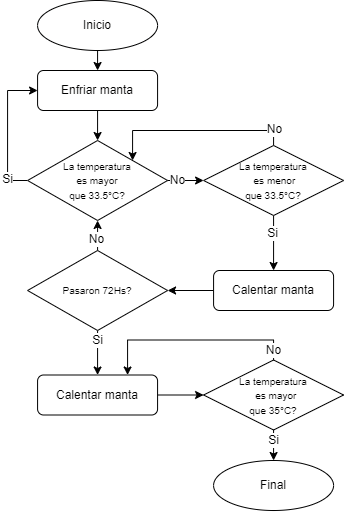

The diagram above was exported from draw.io. Its source (the exported page's mxGraphModel, read from the mxfile embedded in the PNG):
<mxGraphModel dx="718" dy="402" grid="1" gridSize="10" guides="1" tooltips="1" connect="1" arrows="1" fold="1" page="1" pageScale="1" pageWidth="827" pageHeight="1169" math="0" shadow="0">
  <root>
    <mxCell id="0" />
    <mxCell id="1" parent="0" />
    <mxCell id="JCn3QZednFGCtx7zD7s9-37" style="edgeStyle=orthogonalEdgeStyle;rounded=0;orthogonalLoop=1;jettySize=auto;html=1;exitX=0.5;exitY=1;exitDx=0;exitDy=0;entryX=0.5;entryY=0;entryDx=0;entryDy=0;fontSize=12;" edge="1" parent="1" source="JCn3QZednFGCtx7zD7s9-1" target="JCn3QZednFGCtx7zD7s9-2">
      <mxGeometry relative="1" as="geometry" />
    </mxCell>
    <mxCell id="JCn3QZednFGCtx7zD7s9-1" value="Inicio" style="ellipse;whiteSpace=wrap;html=1;" vertex="1" parent="1">
      <mxGeometry x="261.08" y="220" width="120" height="50" as="geometry" />
    </mxCell>
    <mxCell id="JCn3QZednFGCtx7zD7s9-6" style="edgeStyle=orthogonalEdgeStyle;rounded=0;orthogonalLoop=1;jettySize=auto;html=1;exitX=0.5;exitY=1;exitDx=0;exitDy=0;entryX=0.5;entryY=0;entryDx=0;entryDy=0;fontSize=10;" edge="1" parent="1" source="JCn3QZednFGCtx7zD7s9-2" target="JCn3QZednFGCtx7zD7s9-5">
      <mxGeometry relative="1" as="geometry" />
    </mxCell>
    <mxCell id="JCn3QZednFGCtx7zD7s9-2" value="Enfriar manta" style="rounded=1;whiteSpace=wrap;html=1;" vertex="1" parent="1">
      <mxGeometry x="261.08" y="290" width="120" height="40" as="geometry" />
    </mxCell>
    <mxCell id="JCn3QZednFGCtx7zD7s9-3" value="Final" style="ellipse;whiteSpace=wrap;html=1;" vertex="1" parent="1">
      <mxGeometry x="437.08" y="680" width="120" height="50" as="geometry" />
    </mxCell>
    <mxCell id="JCn3QZednFGCtx7zD7s9-7" style="edgeStyle=orthogonalEdgeStyle;rounded=0;orthogonalLoop=1;jettySize=auto;html=1;exitX=0;exitY=0.5;exitDx=0;exitDy=0;entryX=0;entryY=0.5;entryDx=0;entryDy=0;fontSize=10;" edge="1" parent="1" source="JCn3QZednFGCtx7zD7s9-5" target="JCn3QZednFGCtx7zD7s9-2">
      <mxGeometry relative="1" as="geometry" />
    </mxCell>
    <mxCell id="JCn3QZednFGCtx7zD7s9-8" value="&lt;font style=&quot;font-size: 12px;&quot;&gt;Si&lt;/font&gt;" style="edgeLabel;html=1;align=center;verticalAlign=middle;resizable=0;points=[];fontSize=10;" vertex="1" connectable="0" parent="JCn3QZednFGCtx7zD7s9-7">
      <mxGeometry x="-0.2049" y="1" relative="1" as="geometry">
        <mxPoint y="34" as="offset" />
      </mxGeometry>
    </mxCell>
    <mxCell id="JCn3QZednFGCtx7zD7s9-27" value="" style="edgeStyle=orthogonalEdgeStyle;rounded=0;orthogonalLoop=1;jettySize=auto;html=1;fontSize=12;" edge="1" parent="1" source="JCn3QZednFGCtx7zD7s9-5" target="JCn3QZednFGCtx7zD7s9-13">
      <mxGeometry relative="1" as="geometry" />
    </mxCell>
    <mxCell id="JCn3QZednFGCtx7zD7s9-29" value="No" style="edgeLabel;html=1;align=center;verticalAlign=middle;resizable=0;points=[];fontSize=12;" vertex="1" connectable="0" parent="JCn3QZednFGCtx7zD7s9-27">
      <mxGeometry x="-0.366" relative="1" as="geometry">
        <mxPoint x="-5" as="offset" />
      </mxGeometry>
    </mxCell>
    <mxCell id="JCn3QZednFGCtx7zD7s9-5" value="&lt;font style=&quot;font-size: 10px;&quot;&gt;La temperatura&lt;br&gt;&amp;nbsp;es mayor &lt;br&gt;que 33.5°C?&lt;/font&gt;" style="rhombus;whiteSpace=wrap;html=1;" vertex="1" parent="1">
      <mxGeometry x="251.07999999999998" y="360" width="140" height="80" as="geometry" />
    </mxCell>
    <mxCell id="JCn3QZednFGCtx7zD7s9-32" style="edgeStyle=orthogonalEdgeStyle;rounded=0;orthogonalLoop=1;jettySize=auto;html=1;exitX=0;exitY=0.5;exitDx=0;exitDy=0;entryX=1;entryY=0.5;entryDx=0;entryDy=0;fontSize=12;" edge="1" parent="1" source="JCn3QZednFGCtx7zD7s9-9" target="JCn3QZednFGCtx7zD7s9-25">
      <mxGeometry relative="1" as="geometry" />
    </mxCell>
    <mxCell id="JCn3QZednFGCtx7zD7s9-9" value="Calentar manta" style="rounded=1;whiteSpace=wrap;html=1;" vertex="1" parent="1">
      <mxGeometry x="437.08" y="490" width="120" height="40" as="geometry" />
    </mxCell>
    <mxCell id="JCn3QZednFGCtx7zD7s9-30" style="edgeStyle=orthogonalEdgeStyle;rounded=0;orthogonalLoop=1;jettySize=auto;html=1;exitX=0.5;exitY=1;exitDx=0;exitDy=0;entryX=0.5;entryY=0;entryDx=0;entryDy=0;fontSize=12;" edge="1" parent="1" source="JCn3QZednFGCtx7zD7s9-13" target="JCn3QZednFGCtx7zD7s9-9">
      <mxGeometry relative="1" as="geometry" />
    </mxCell>
    <mxCell id="JCn3QZednFGCtx7zD7s9-31" value="Si" style="edgeLabel;html=1;align=center;verticalAlign=middle;resizable=0;points=[];fontSize=12;" vertex="1" connectable="0" parent="JCn3QZednFGCtx7zD7s9-30">
      <mxGeometry x="-0.3753" y="-1" relative="1" as="geometry">
        <mxPoint as="offset" />
      </mxGeometry>
    </mxCell>
    <mxCell id="JCn3QZednFGCtx7zD7s9-41" style="edgeStyle=orthogonalEdgeStyle;rounded=0;orthogonalLoop=1;jettySize=auto;html=1;exitX=0.5;exitY=0;exitDx=0;exitDy=0;entryX=1;entryY=0;entryDx=0;entryDy=0;fontSize=12;" edge="1" parent="1" source="JCn3QZednFGCtx7zD7s9-13" target="JCn3QZednFGCtx7zD7s9-5">
      <mxGeometry relative="1" as="geometry">
        <Array as="points">
          <mxPoint x="497.14" y="350" />
          <mxPoint x="356.14" y="350" />
        </Array>
      </mxGeometry>
    </mxCell>
    <mxCell id="JCn3QZednFGCtx7zD7s9-42" value="No" style="edgeLabel;html=1;align=center;verticalAlign=middle;resizable=0;points=[];fontSize=12;" vertex="1" connectable="0" parent="JCn3QZednFGCtx7zD7s9-41">
      <mxGeometry x="-0.4245" y="-1" relative="1" as="geometry">
        <mxPoint x="39" as="offset" />
      </mxGeometry>
    </mxCell>
    <mxCell id="JCn3QZednFGCtx7zD7s9-13" value="&lt;font style=&quot;font-size: 10px;&quot;&gt;La temperatura&lt;br&gt;&amp;nbsp; es menor &lt;br&gt;que 33.5°C?&lt;/font&gt;" style="rhombus;whiteSpace=wrap;html=1;" vertex="1" parent="1">
      <mxGeometry x="427.08" y="365" width="140" height="70" as="geometry" />
    </mxCell>
    <mxCell id="JCn3QZednFGCtx7zD7s9-33" style="edgeStyle=orthogonalEdgeStyle;rounded=0;orthogonalLoop=1;jettySize=auto;html=1;exitX=0.5;exitY=0;exitDx=0;exitDy=0;entryX=0.5;entryY=1;entryDx=0;entryDy=0;fontSize=12;" edge="1" parent="1" source="JCn3QZednFGCtx7zD7s9-25" target="JCn3QZednFGCtx7zD7s9-5">
      <mxGeometry relative="1" as="geometry" />
    </mxCell>
    <mxCell id="JCn3QZednFGCtx7zD7s9-34" value="No" style="edgeLabel;html=1;align=center;verticalAlign=middle;resizable=0;points=[];fontSize=12;" vertex="1" connectable="0" parent="JCn3QZednFGCtx7zD7s9-33">
      <mxGeometry x="-0.213" y="1" relative="1" as="geometry">
        <mxPoint as="offset" />
      </mxGeometry>
    </mxCell>
    <mxCell id="JCn3QZednFGCtx7zD7s9-44" style="edgeStyle=orthogonalEdgeStyle;rounded=0;orthogonalLoop=1;jettySize=auto;html=1;exitX=0.5;exitY=1;exitDx=0;exitDy=0;entryX=0.5;entryY=0;entryDx=0;entryDy=0;fontSize=12;" edge="1" parent="1" source="JCn3QZednFGCtx7zD7s9-25" target="JCn3QZednFGCtx7zD7s9-35">
      <mxGeometry relative="1" as="geometry" />
    </mxCell>
    <mxCell id="JCn3QZednFGCtx7zD7s9-45" value="Si" style="edgeLabel;html=1;align=center;verticalAlign=middle;resizable=0;points=[];fontSize=12;" vertex="1" connectable="0" parent="JCn3QZednFGCtx7zD7s9-44">
      <mxGeometry x="0.3308" relative="1" as="geometry">
        <mxPoint y="-20" as="offset" />
      </mxGeometry>
    </mxCell>
    <mxCell id="JCn3QZednFGCtx7zD7s9-25" value="&lt;span style=&quot;font-size: 10px;&quot;&gt;Pasaron 72Hs?&lt;/span&gt;" style="rhombus;whiteSpace=wrap;html=1;" vertex="1" parent="1">
      <mxGeometry x="251.07999999999998" y="470" width="140" height="80" as="geometry" />
    </mxCell>
    <mxCell id="JCn3QZednFGCtx7zD7s9-48" style="edgeStyle=orthogonalEdgeStyle;rounded=0;orthogonalLoop=1;jettySize=auto;html=1;entryX=0;entryY=0.5;entryDx=0;entryDy=0;fontSize=12;" edge="1" parent="1" source="JCn3QZednFGCtx7zD7s9-35">
      <mxGeometry relative="1" as="geometry">
        <mxPoint x="427.08000000000004" y="614.5" as="targetPoint" />
      </mxGeometry>
    </mxCell>
    <mxCell id="JCn3QZednFGCtx7zD7s9-35" value="Calentar manta" style="rounded=1;whiteSpace=wrap;html=1;" vertex="1" parent="1">
      <mxGeometry x="261.08" y="594.5" width="120" height="40" as="geometry" />
    </mxCell>
    <mxCell id="JCn3QZednFGCtx7zD7s9-51" style="edgeStyle=orthogonalEdgeStyle;rounded=0;orthogonalLoop=1;jettySize=auto;html=1;exitX=0.5;exitY=0;exitDx=0;exitDy=0;entryX=0.75;entryY=0;entryDx=0;entryDy=0;fontSize=12;" edge="1" parent="1" source="JCn3QZednFGCtx7zD7s9-49" target="JCn3QZednFGCtx7zD7s9-35">
      <mxGeometry relative="1" as="geometry" />
    </mxCell>
    <mxCell id="JCn3QZednFGCtx7zD7s9-52" value="No" style="edgeLabel;html=1;align=center;verticalAlign=middle;resizable=0;points=[];fontSize=12;" vertex="1" connectable="0" parent="JCn3QZednFGCtx7zD7s9-51">
      <mxGeometry x="-0.6275" y="-2" relative="1" as="geometry">
        <mxPoint x="17" y="12" as="offset" />
      </mxGeometry>
    </mxCell>
    <mxCell id="JCn3QZednFGCtx7zD7s9-53" style="edgeStyle=orthogonalEdgeStyle;rounded=0;orthogonalLoop=1;jettySize=auto;html=1;exitX=0.5;exitY=1;exitDx=0;exitDy=0;entryX=0.5;entryY=0;entryDx=0;entryDy=0;fontSize=12;" edge="1" parent="1" source="JCn3QZednFGCtx7zD7s9-49" target="JCn3QZednFGCtx7zD7s9-3">
      <mxGeometry relative="1" as="geometry" />
    </mxCell>
    <mxCell id="JCn3QZednFGCtx7zD7s9-54" value="Si" style="edgeLabel;html=1;align=center;verticalAlign=middle;resizable=0;points=[];fontSize=12;" vertex="1" connectable="0" parent="JCn3QZednFGCtx7zD7s9-53">
      <mxGeometry x="-0.8361" relative="1" as="geometry">
        <mxPoint y="8" as="offset" />
      </mxGeometry>
    </mxCell>
    <mxCell id="JCn3QZednFGCtx7zD7s9-49" value="&lt;font style=&quot;font-size: 10px;&quot;&gt;La temperatura&lt;br&gt;&amp;nbsp; es mayor&lt;br&gt;que 35°C?&lt;/font&gt;" style="rhombus;whiteSpace=wrap;html=1;" vertex="1" parent="1">
      <mxGeometry x="427.08" y="579.5" width="140" height="70" as="geometry" />
    </mxCell>
  </root>
</mxGraphModel>